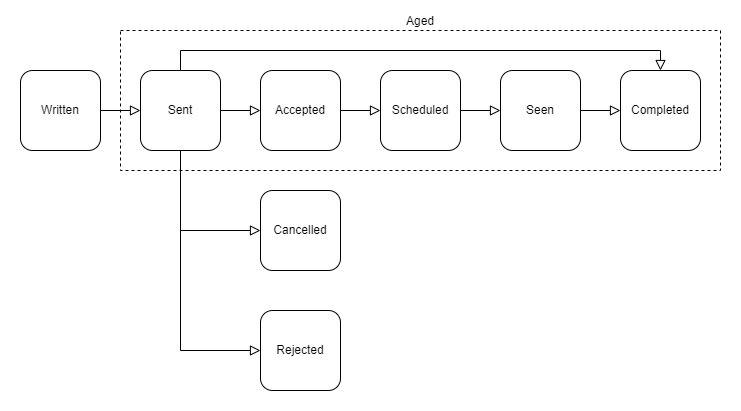

The diagram above was exported from draw.io. Its source (the exported page's mxGraphModel, read from the mxfile embedded in the PNG):
<mxGraphModel dx="1038" dy="547" grid="1" gridSize="10" guides="1" tooltips="1" connect="1" arrows="1" fold="1" page="1" pageScale="1" pageWidth="827" pageHeight="1169" math="0" shadow="0">
  <root>
    <mxCell id="WIyWlLk6GJQsqaUBKTNV-0" />
    <mxCell id="WIyWlLk6GJQsqaUBKTNV-1" parent="WIyWlLk6GJQsqaUBKTNV-0" />
    <mxCell id="WIyWlLk6GJQsqaUBKTNV-2" value="" style="rounded=0;html=1;jettySize=auto;orthogonalLoop=1;fontSize=11;endArrow=block;endFill=0;endSize=8;strokeWidth=1;shadow=0;labelBackgroundColor=none;edgeStyle=orthogonalEdgeStyle;exitX=1;exitY=0.5;exitDx=0;exitDy=0;entryX=0;entryY=0.5;entryDx=0;entryDy=0;" parent="WIyWlLk6GJQsqaUBKTNV-1" source="WIyWlLk6GJQsqaUBKTNV-3" target="efsotWIl1t4-1jn_xXPr-0" edge="1">
      <mxGeometry relative="1" as="geometry" />
    </mxCell>
    <mxCell id="WIyWlLk6GJQsqaUBKTNV-3" value="Written" style="rounded=1;whiteSpace=wrap;html=1;fontSize=12;glass=0;strokeWidth=1;shadow=0;" parent="WIyWlLk6GJQsqaUBKTNV-1" vertex="1">
      <mxGeometry x="40" y="80" width="80" height="80" as="geometry" />
    </mxCell>
    <mxCell id="efsotWIl1t4-1jn_xXPr-0" value="Sent" style="rounded=1;whiteSpace=wrap;html=1;fontSize=12;glass=0;strokeWidth=1;shadow=0;" vertex="1" parent="WIyWlLk6GJQsqaUBKTNV-1">
      <mxGeometry x="160" y="80" width="80" height="80" as="geometry" />
    </mxCell>
    <mxCell id="efsotWIl1t4-1jn_xXPr-1" value="Accepted" style="rounded=1;whiteSpace=wrap;html=1;fontSize=12;glass=0;strokeWidth=1;shadow=0;" vertex="1" parent="WIyWlLk6GJQsqaUBKTNV-1">
      <mxGeometry x="280" y="80" width="80" height="80" as="geometry" />
    </mxCell>
    <mxCell id="efsotWIl1t4-1jn_xXPr-2" value="Cancelled" style="rounded=1;whiteSpace=wrap;html=1;fontSize=12;glass=0;strokeWidth=1;shadow=0;" vertex="1" parent="WIyWlLk6GJQsqaUBKTNV-1">
      <mxGeometry x="280" y="200" width="80" height="80" as="geometry" />
    </mxCell>
    <mxCell id="efsotWIl1t4-1jn_xXPr-3" value="Rejected" style="rounded=1;whiteSpace=wrap;html=1;fontSize=12;glass=0;strokeWidth=1;shadow=0;" vertex="1" parent="WIyWlLk6GJQsqaUBKTNV-1">
      <mxGeometry x="280" y="320" width="80" height="80" as="geometry" />
    </mxCell>
    <mxCell id="efsotWIl1t4-1jn_xXPr-4" value="Scheduled" style="rounded=1;whiteSpace=wrap;html=1;fontSize=12;glass=0;strokeWidth=1;shadow=0;" vertex="1" parent="WIyWlLk6GJQsqaUBKTNV-1">
      <mxGeometry x="400" y="80" width="80" height="80" as="geometry" />
    </mxCell>
    <mxCell id="efsotWIl1t4-1jn_xXPr-5" value="Seen" style="rounded=1;whiteSpace=wrap;html=1;fontSize=12;glass=0;strokeWidth=1;shadow=0;" vertex="1" parent="WIyWlLk6GJQsqaUBKTNV-1">
      <mxGeometry x="520" y="80" width="80" height="80" as="geometry" />
    </mxCell>
    <mxCell id="efsotWIl1t4-1jn_xXPr-6" value="Completed" style="rounded=1;whiteSpace=wrap;html=1;fontSize=12;glass=0;strokeWidth=1;shadow=0;" vertex="1" parent="WIyWlLk6GJQsqaUBKTNV-1">
      <mxGeometry x="640" y="80" width="80" height="80" as="geometry" />
    </mxCell>
    <mxCell id="efsotWIl1t4-1jn_xXPr-7" value="" style="rounded=0;html=1;jettySize=auto;orthogonalLoop=1;fontSize=11;endArrow=block;endFill=0;endSize=8;strokeWidth=1;shadow=0;labelBackgroundColor=none;edgeStyle=orthogonalEdgeStyle;exitX=1;exitY=0.5;exitDx=0;exitDy=0;entryX=0;entryY=0.5;entryDx=0;entryDy=0;" edge="1" parent="WIyWlLk6GJQsqaUBKTNV-1" source="efsotWIl1t4-1jn_xXPr-0" target="efsotWIl1t4-1jn_xXPr-1">
      <mxGeometry relative="1" as="geometry">
        <mxPoint x="130" y="130" as="sourcePoint" />
        <mxPoint x="170" y="130" as="targetPoint" />
      </mxGeometry>
    </mxCell>
    <mxCell id="efsotWIl1t4-1jn_xXPr-8" value="" style="rounded=0;html=1;jettySize=auto;orthogonalLoop=1;fontSize=11;endArrow=block;endFill=0;endSize=8;strokeWidth=1;shadow=0;labelBackgroundColor=none;edgeStyle=orthogonalEdgeStyle;entryX=0;entryY=0.5;entryDx=0;entryDy=0;exitX=1;exitY=0.5;exitDx=0;exitDy=0;" edge="1" parent="WIyWlLk6GJQsqaUBKTNV-1" source="efsotWIl1t4-1jn_xXPr-1" target="efsotWIl1t4-1jn_xXPr-4">
      <mxGeometry relative="1" as="geometry">
        <mxPoint x="370" y="130" as="sourcePoint" />
        <mxPoint x="180" y="140" as="targetPoint" />
      </mxGeometry>
    </mxCell>
    <mxCell id="efsotWIl1t4-1jn_xXPr-9" value="" style="rounded=0;html=1;jettySize=auto;orthogonalLoop=1;fontSize=11;endArrow=block;endFill=0;endSize=8;strokeWidth=1;shadow=0;labelBackgroundColor=none;edgeStyle=orthogonalEdgeStyle;entryX=0;entryY=0.5;entryDx=0;entryDy=0;exitX=1;exitY=0.5;exitDx=0;exitDy=0;" edge="1" parent="WIyWlLk6GJQsqaUBKTNV-1" source="efsotWIl1t4-1jn_xXPr-4" target="efsotWIl1t4-1jn_xXPr-5">
      <mxGeometry relative="1" as="geometry">
        <mxPoint x="480" y="120" as="sourcePoint" />
        <mxPoint x="190" y="150" as="targetPoint" />
      </mxGeometry>
    </mxCell>
    <mxCell id="efsotWIl1t4-1jn_xXPr-10" value="" style="rounded=0;html=1;jettySize=auto;orthogonalLoop=1;fontSize=11;endArrow=block;endFill=0;endSize=8;strokeWidth=1;shadow=0;labelBackgroundColor=none;edgeStyle=orthogonalEdgeStyle;entryX=0;entryY=0.5;entryDx=0;entryDy=0;exitX=1;exitY=0.5;exitDx=0;exitDy=0;" edge="1" parent="WIyWlLk6GJQsqaUBKTNV-1" source="efsotWIl1t4-1jn_xXPr-5" target="efsotWIl1t4-1jn_xXPr-6">
      <mxGeometry relative="1" as="geometry">
        <mxPoint x="600" y="120" as="sourcePoint" />
        <mxPoint x="200" y="160" as="targetPoint" />
      </mxGeometry>
    </mxCell>
    <mxCell id="efsotWIl1t4-1jn_xXPr-11" value="" style="rounded=0;html=1;jettySize=auto;orthogonalLoop=1;fontSize=11;endArrow=block;endFill=0;endSize=8;strokeWidth=1;shadow=0;labelBackgroundColor=none;edgeStyle=orthogonalEdgeStyle;exitX=0.5;exitY=0;exitDx=0;exitDy=0;entryX=0.5;entryY=0;entryDx=0;entryDy=0;" edge="1" parent="WIyWlLk6GJQsqaUBKTNV-1" source="efsotWIl1t4-1jn_xXPr-0" target="efsotWIl1t4-1jn_xXPr-6">
      <mxGeometry relative="1" as="geometry">
        <mxPoint x="250" y="130" as="sourcePoint" />
        <mxPoint x="290" y="130" as="targetPoint" />
      </mxGeometry>
    </mxCell>
    <mxCell id="efsotWIl1t4-1jn_xXPr-12" value="" style="rounded=0;html=1;jettySize=auto;orthogonalLoop=1;fontSize=11;endArrow=block;endFill=0;endSize=8;strokeWidth=1;shadow=0;labelBackgroundColor=none;edgeStyle=orthogonalEdgeStyle;exitX=0.5;exitY=1;exitDx=0;exitDy=0;entryX=0;entryY=0.5;entryDx=0;entryDy=0;" edge="1" parent="WIyWlLk6GJQsqaUBKTNV-1" source="efsotWIl1t4-1jn_xXPr-0" target="efsotWIl1t4-1jn_xXPr-2">
      <mxGeometry relative="1" as="geometry">
        <mxPoint x="210" y="90" as="sourcePoint" />
        <mxPoint x="690" y="90" as="targetPoint" />
      </mxGeometry>
    </mxCell>
    <mxCell id="efsotWIl1t4-1jn_xXPr-13" value="" style="rounded=0;html=1;jettySize=auto;orthogonalLoop=1;fontSize=11;endArrow=block;endFill=0;endSize=8;strokeWidth=1;shadow=0;labelBackgroundColor=none;edgeStyle=orthogonalEdgeStyle;exitX=0.5;exitY=1;exitDx=0;exitDy=0;entryX=0;entryY=0.5;entryDx=0;entryDy=0;" edge="1" parent="WIyWlLk6GJQsqaUBKTNV-1" source="efsotWIl1t4-1jn_xXPr-0" target="efsotWIl1t4-1jn_xXPr-3">
      <mxGeometry relative="1" as="geometry">
        <mxPoint x="210" y="170" as="sourcePoint" />
        <mxPoint x="290" y="250" as="targetPoint" />
      </mxGeometry>
    </mxCell>
    <mxCell id="efsotWIl1t4-1jn_xXPr-14" value="Aged" style="rounded=0;whiteSpace=wrap;html=1;fillColor=none;dashed=1;labelPosition=center;verticalLabelPosition=top;align=center;verticalAlign=bottom;" vertex="1" parent="WIyWlLk6GJQsqaUBKTNV-1">
      <mxGeometry x="140" y="40" width="600" height="140" as="geometry" />
    </mxCell>
    <mxCell id="efsotWIl1t4-1jn_xXPr-15" value="" style="rounded=0;whiteSpace=wrap;html=1;dashed=1;fillColor=none;strokeColor=none;" vertex="1" parent="WIyWlLk6GJQsqaUBKTNV-1">
      <mxGeometry x="20" y="10" width="740" height="410" as="geometry" />
    </mxCell>
  </root>
</mxGraphModel>